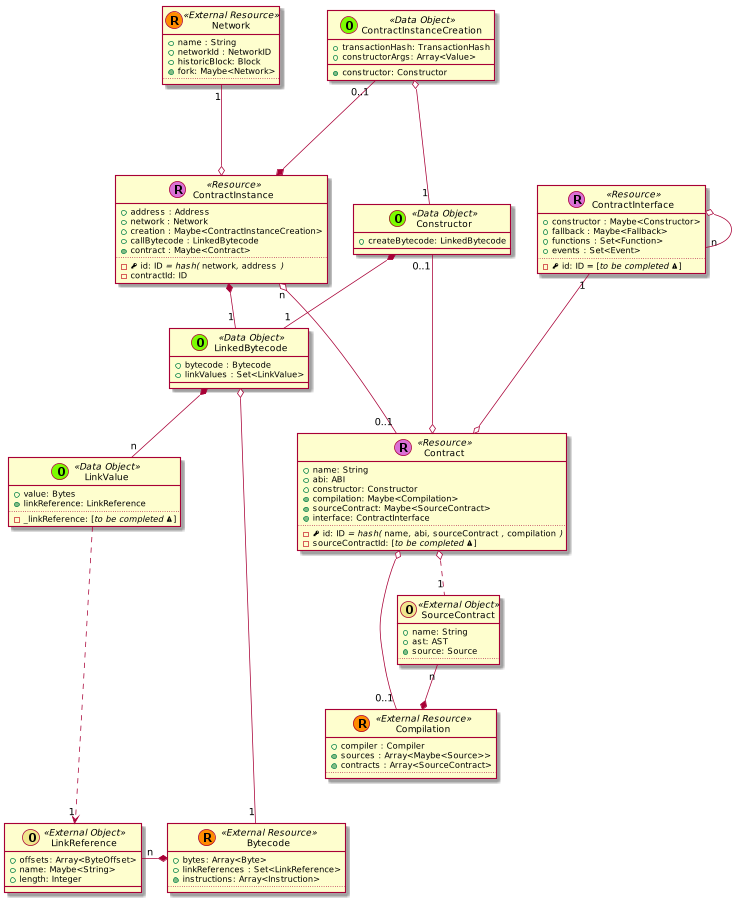

The diagram above was rendered by PlantUML. Its source (embedded in the PNG):
@startuml
scale 0.75





skinparam defaultMonospacedFontName Andale Mono



    class Contract << (R,orchid) Resource >> {
      + name: String
      + abi: ABI
      + constructor: Constructor
      + {method} compilation: Maybe<Compilation>
      + {method} sourceContract: Maybe<SourceContract>
      + {method} interface: ContractInterface
      ..
      - {field} <&key> id: ID //= hash(// ""name""//,// ""abi""//,// ""sourceContract"" //,// ""compilation"" //)//
      - sourceContractId: [//to be completed <&warning>//]
    }


  class ContractInstance << (R,orchid) Resource >> {
    + address : Address
    + network : Network
    + creation : Maybe<ContractInstanceCreation>
    + callBytecode : LinkedBytecode
    + {method} contract : Maybe<Contract>
    ..
    - {field} <&key> id: ID //= hash(// ""network""//,// ""address"" //)//
    - contractId: ID
  }

  ContractInstanceCreation "0..1" ---* ContractInstance

  class ContractInterface << (R,orchid) Resource >> {
    + constructor : Maybe<Constructor>
    + fallback : Maybe<Fallback>
    + functions : Set<Function>
    + events : Set<Event>
    ..
    - {field} <&key> id: ID = [//to be completed <&warning>//]
  }

  ContractInterface o-- "n" ContractInterface



  class Constructor << (O,lawngreen) Data Object >> {
    + createBytecode: LinkedBytecode
  }



    class Bytecode << (R,darkorange) External Resource >> {
      + bytes: Array<Byte>
      + linkReferences : Set<LinkReference>
      + {method} instructions: Array<Instruction>
      ..
    }






    class Compilation << (R,darkorange) External Resource >> {
      + compiler : Compiler
      + {method} sources : Array<Maybe<Source>>
      + {method} contracts : Array<SourceContract>
      ..
    }

  SourceContract "n" --* Compilation

    class Network << (R,darkorange) External Resource >> {
      + name : String
      + networkId : NetworkID
      + historicBlock: Block
      + {method} fork: Maybe<Network>
      ..
    }








    class LinkedBytecode << (O,lawngreen) Data Object >> {
      + bytecode : Bytecode
      + linkValues : Set<LinkValue>
    }


    class ContractInstanceCreation << (O,lawngreen) Data Object >> {
      + transactionHash: TransactionHash
      + constructorArgs: Array<Value>
      + {method} constructor: Constructor
    }

    class LinkValue << (O,lawngreen) Data Object >> {
      + value: Bytes
      + {method} linkReference: LinkReference
      ..
      - _linkReference: [//to be completed <&warning>//]
    }

    class LinkReference << (O,khaki) External Object >> {
      + offsets: Array<ByteOffset>
      + name: Maybe<String>
      + length: Integer
    }



    class SourceContract << (O,khaki) External Object >> {
      + name: String
      + ast: AST
      + {method} source: Source
      ..
    }





  ContractInstance "n" o--- "0..1" Contract

  Constructor "0..1" ---o Contract

  ContractInterface "1" ---o Contract


  Contract o-- "0..1" Compilation
  Contract o.. "1" SourceContract

  LinkedBytecode o---- "1" Bytecode

  LinkedBytecode *-- "n" LinkValue

  LinkReference "n" -* Bytecode

  LinkValue ....> "1" LinkReference



  Network "1" ---o ContractInstance

  ContractInstanceCreation o-- "1" Constructor

  ContractInstance *-- "1" LinkedBytecode

  Constructor *-- "1" LinkedBytecode










@enduml